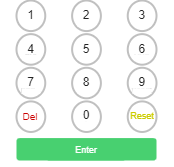

The diagram above was exported from draw.io. Its source (the exported page's mxGraphModel, read from the mxfile embedded in the PNG):
<mxGraphModel dx="45" dy="25" grid="1" gridSize="10" guides="1" tooltips="1" connect="1" arrows="1" fold="1" page="1" pageScale="1" pageWidth="827" pageHeight="1169" math="0" shadow="0">
  <root>
    <mxCell id="0" />
    <mxCell id="1" parent="0" />
    <mxCell id="Y98iGWBrM30n0gnD95Hs-2" value="" style="html=1;verticalLabelPosition=bottom;labelBackgroundColor=#ffffff;verticalAlign=top;shadow=0;dashed=0;strokeWidth=2;shape=mxgraph.ios7.misc.call_pad;sketch=0;strokeColor=none;" parent="1" vertex="1">
      <mxGeometry x="520" y="170" width="140" height="160" as="geometry" />
    </mxCell>
    <mxCell id="3liUhWLNBZglayNz0CD4-2" value="" style="ellipse;whiteSpace=wrap;html=1;strokeColor=none;" vertex="1" parent="1">
      <mxGeometry x="524" y="275" width="20" height="20" as="geometry" />
    </mxCell>
    <mxCell id="3liUhWLNBZglayNz0CD4-3" value="" style="ellipse;whiteSpace=wrap;html=1;strokeColor=none;" vertex="1" parent="1">
      <mxGeometry x="635" y="275" width="20" height="20" as="geometry" />
    </mxCell>
    <mxCell id="3liUhWLNBZglayNz0CD4-4" value="" style="rounded=1;whiteSpace=wrap;html=1;strokeColor=none;arcSize=0;" vertex="1" parent="1">
      <mxGeometry x="636" y="258" width="17" height="5" as="geometry" />
    </mxCell>
    <mxCell id="3liUhWLNBZglayNz0CD4-6" value="" style="rounded=1;whiteSpace=wrap;html=1;strokeColor=none;arcSize=0;" vertex="1" parent="1">
      <mxGeometry x="638" y="258" width="17" height="5" as="geometry" />
    </mxCell>
    <mxCell id="3liUhWLNBZglayNz0CD4-7" value="" style="rounded=1;whiteSpace=wrap;html=1;strokeColor=none;arcSize=0;" vertex="1" parent="1">
      <mxGeometry x="637.5" y="224" width="17" height="5" as="geometry" />
    </mxCell>
    <mxCell id="3liUhWLNBZglayNz0CD4-8" value="" style="rounded=1;whiteSpace=wrap;html=1;strokeColor=none;arcSize=0;" vertex="1" parent="1">
      <mxGeometry x="637.5" y="224" width="17" height="5" as="geometry" />
    </mxCell>
    <mxCell id="3liUhWLNBZglayNz0CD4-9" value="" style="rounded=1;whiteSpace=wrap;html=1;strokeColor=none;arcSize=0;" vertex="1" parent="1">
      <mxGeometry x="637.5" y="191" width="17" height="5" as="geometry" />
    </mxCell>
    <mxCell id="3liUhWLNBZglayNz0CD4-10" value="" style="rounded=1;whiteSpace=wrap;html=1;strokeColor=none;arcSize=0;" vertex="1" parent="1">
      <mxGeometry x="638.5" y="190" width="17" height="5" as="geometry" />
    </mxCell>
    <mxCell id="3liUhWLNBZglayNz0CD4-11" value="" style="rounded=1;whiteSpace=wrap;html=1;strokeColor=none;arcSize=0;" vertex="1" parent="1">
      <mxGeometry x="581" y="191" width="17" height="5" as="geometry" />
    </mxCell>
    <mxCell id="3liUhWLNBZglayNz0CD4-12" value="" style="rounded=1;whiteSpace=wrap;html=1;strokeColor=none;arcSize=0;" vertex="1" parent="1">
      <mxGeometry x="582" y="190" width="17" height="5" as="geometry" />
    </mxCell>
    <mxCell id="3liUhWLNBZglayNz0CD4-13" value="" style="rounded=1;whiteSpace=wrap;html=1;strokeColor=none;arcSize=0;" vertex="1" parent="1">
      <mxGeometry x="581" y="224.5" width="17" height="5" as="geometry" />
    </mxCell>
    <mxCell id="3liUhWLNBZglayNz0CD4-14" value="" style="rounded=1;whiteSpace=wrap;html=1;strokeColor=none;arcSize=0;" vertex="1" parent="1">
      <mxGeometry x="582" y="223.5" width="17" height="5" as="geometry" />
    </mxCell>
    <mxCell id="3liUhWLNBZglayNz0CD4-15" value="" style="rounded=1;whiteSpace=wrap;html=1;strokeColor=none;arcSize=0;" vertex="1" parent="1">
      <mxGeometry x="526" y="225" width="17" height="5" as="geometry" />
    </mxCell>
    <mxCell id="3liUhWLNBZglayNz0CD4-16" value="" style="rounded=1;whiteSpace=wrap;html=1;strokeColor=none;arcSize=0;" vertex="1" parent="1">
      <mxGeometry x="527" y="224" width="17" height="5" as="geometry" />
    </mxCell>
    <mxCell id="3liUhWLNBZglayNz0CD4-17" value="" style="rounded=1;whiteSpace=wrap;html=1;strokeColor=none;arcSize=0;" vertex="1" parent="1">
      <mxGeometry x="581" y="258" width="17" height="5" as="geometry" />
    </mxCell>
    <mxCell id="3liUhWLNBZglayNz0CD4-18" value="" style="rounded=1;whiteSpace=wrap;html=1;strokeColor=none;arcSize=0;" vertex="1" parent="1">
      <mxGeometry x="582" y="257" width="17" height="5" as="geometry" />
    </mxCell>
    <mxCell id="3liUhWLNBZglayNz0CD4-19" value="" style="rounded=1;whiteSpace=wrap;html=1;strokeColor=none;arcSize=0;" vertex="1" parent="1">
      <mxGeometry x="581.5" y="292" width="17" height="5" as="geometry" />
    </mxCell>
    <mxCell id="3liUhWLNBZglayNz0CD4-20" value="" style="rounded=1;whiteSpace=wrap;html=1;strokeColor=none;arcSize=0;" vertex="1" parent="1">
      <mxGeometry x="582.5" y="291" width="17" height="5" as="geometry" />
    </mxCell>
    <mxCell id="3liUhWLNBZglayNz0CD4-25" value="" style="rounded=1;whiteSpace=wrap;html=1;strokeColor=none;arcSize=0;" vertex="1" parent="1">
      <mxGeometry x="525" y="258" width="17" height="5" as="geometry" />
    </mxCell>
    <mxCell id="3liUhWLNBZglayNz0CD4-26" value="" style="rounded=1;whiteSpace=wrap;html=1;strokeColor=none;arcSize=0;" vertex="1" parent="1">
      <mxGeometry x="526" y="258" width="17" height="5" as="geometry" />
    </mxCell>
    <mxCell id="3liUhWLNBZglayNz0CD4-27" value="" style="rounded=1;whiteSpace=wrap;html=1;strokeColor=none;fillColor=#48D070;" vertex="1" parent="1">
      <mxGeometry x="549.5" y="310" width="80" height="20" as="geometry" />
    </mxCell>
    <mxCell id="3liUhWLNBZglayNz0CD4-28" value="Del" style="text;html=1;strokeColor=none;fillColor=none;align=center;verticalAlign=middle;whiteSpace=wrap;rounded=0;fontSize=10;fontColor=#CC0000;" vertex="1" parent="1">
      <mxGeometry x="504" y="271" width="60" height="30" as="geometry" />
    </mxCell>
    <mxCell id="3liUhWLNBZglayNz0CD4-29" value="&lt;font color=&quot;#cccc00&quot; style=&quot;font-size: 9px;&quot;&gt;Reset&lt;/font&gt;" style="text;html=1;strokeColor=none;fillColor=none;align=center;verticalAlign=middle;whiteSpace=wrap;rounded=0;fontSize=9;fontColor=#CC0000;" vertex="1" parent="1">
      <mxGeometry x="616" y="271" width="60" height="30" as="geometry" />
    </mxCell>
    <mxCell id="3liUhWLNBZglayNz0CD4-30" value="Enter" style="text;html=1;strokeColor=none;fillColor=none;align=center;verticalAlign=middle;whiteSpace=wrap;rounded=0;fontSize=9;fontColor=#FFFFFF;" vertex="1" parent="1">
      <mxGeometry x="560" y="305" width="60" height="30" as="geometry" />
    </mxCell>
    <mxCell id="3liUhWLNBZglayNz0CD4-32" value="" style="rounded=1;whiteSpace=wrap;html=1;fontSize=9;strokeColor=none;" vertex="1" parent="1">
      <mxGeometry x="529.5" y="262" width="13.5" height="1.5" as="geometry" />
    </mxCell>
    <mxCell id="3liUhWLNBZglayNz0CD4-34" value="" style="rounded=1;whiteSpace=wrap;html=1;fontSize=9;strokeColor=none;" vertex="1" parent="1">
      <mxGeometry x="538.5" y="251" width="5.5" height="12" as="geometry" />
    </mxCell>
    <mxCell id="3liUhWLNBZglayNz0CD4-35" value="" style="rounded=1;whiteSpace=wrap;html=1;fontSize=9;strokeColor=none;" vertex="1" parent="1">
      <mxGeometry x="583.75" y="262" width="13.5" height="1.5" as="geometry" />
    </mxCell>
    <mxCell id="3liUhWLNBZglayNz0CD4-36" value="" style="rounded=1;whiteSpace=wrap;html=1;fontSize=9;strokeColor=none;" vertex="1" parent="1">
      <mxGeometry x="637.5" y="262.5" width="12.5" height="1.5" as="geometry" />
    </mxCell>
    <mxCell id="3liUhWLNBZglayNz0CD4-37" value="" style="rounded=1;whiteSpace=wrap;html=1;fontSize=9;strokeColor=none;" vertex="1" parent="1">
      <mxGeometry x="642" y="262" width="12.5" height="1.5" as="geometry" />
    </mxCell>
    <mxCell id="3liUhWLNBZglayNz0CD4-38" value="" style="rounded=1;whiteSpace=wrap;html=1;fontSize=9;strokeColor=none;" vertex="1" parent="1">
      <mxGeometry x="638" y="229" width="13.5" height="1.5" as="geometry" />
    </mxCell>
    <mxCell id="3liUhWLNBZglayNz0CD4-39" value="" style="rounded=1;whiteSpace=wrap;html=1;fontSize=9;strokeColor=none;" vertex="1" parent="1">
      <mxGeometry x="639.75" y="228" width="13.5" height="1.5" as="geometry" />
    </mxCell>
  </root>
</mxGraphModel>